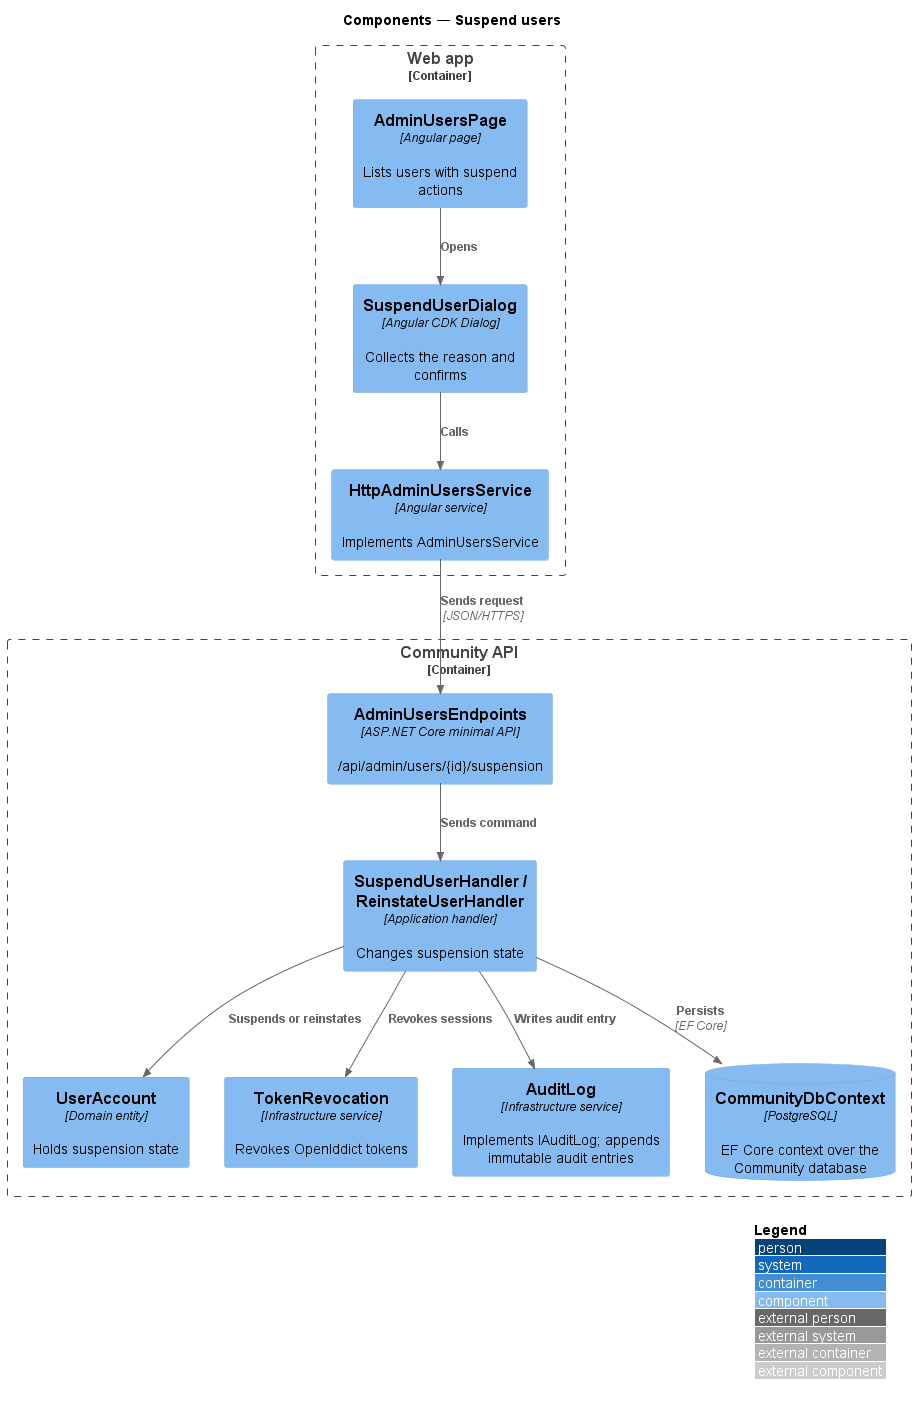

The diagram above was rendered by PlantUML. Its source (embedded in the PNG):
@startuml
!include <C4/C4_Component>
LAYOUT_WITH_LEGEND()
title Components — Suspend users
Container_Boundary(web, "Web app") {
  Component(page, "AdminUsersPage", "Angular page", "Lists users with suspend actions")
  Component(dlg, "SuspendUserDialog", "Angular CDK Dialog", "Collects the reason and confirms")
  Component(svc, "HttpAdminUsersService", "Angular service", "Implements AdminUsersService")
}
Container_Boundary(api, "Community API") {
  Component(ep, "AdminUsersEndpoints", "ASP.NET Core minimal API", "/api/admin/users/{id}/suspension")
  Component(h, "SuspendUserHandler / ReinstateUserHandler", "Application handler", "Changes suspension state")
  Component(acct, "UserAccount", "Domain entity", "Holds suspension state")
  Component(rev, "TokenRevocation", "Infrastructure service", "Revokes OpenIddict tokens")
  Component(audit, "AuditLog", "Infrastructure service", "Implements IAuditLog; appends immutable audit entries")
  ComponentDb(db, "CommunityDbContext", "PostgreSQL", "EF Core context over the Community database")
}
Rel(page, dlg, "Opens")
Rel(dlg, svc, "Calls")
Rel(svc, ep, "Sends request", "JSON/HTTPS")
Rel(ep, h, "Sends command")
Rel(h, acct, "Suspends or reinstates")
Rel(h, rev, "Revokes sessions")
Rel(h, audit, "Writes audit entry")
Rel(h, db, "Persists", "EF Core")
@enduml